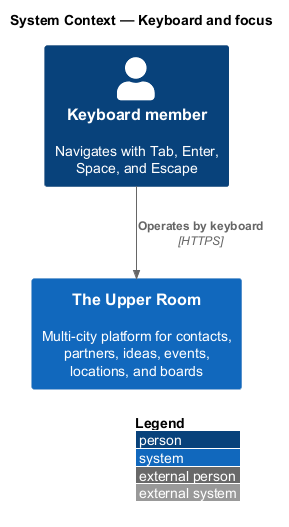

The diagram above was rendered by PlantUML. Its source (embedded in the PNG):
@startuml
!include <C4/C4_Context>
LAYOUT_WITH_LEGEND()
title System Context — Keyboard and focus

Person(user, "Keyboard member", "Navigates with Tab, Enter, Space, and Escape")
System(trur, "The Upper Room", "Multi-city platform for contacts, partners, ideas, events, locations, and boards")

Rel(user, trur, "Operates by keyboard", "HTTPS")
@enduml